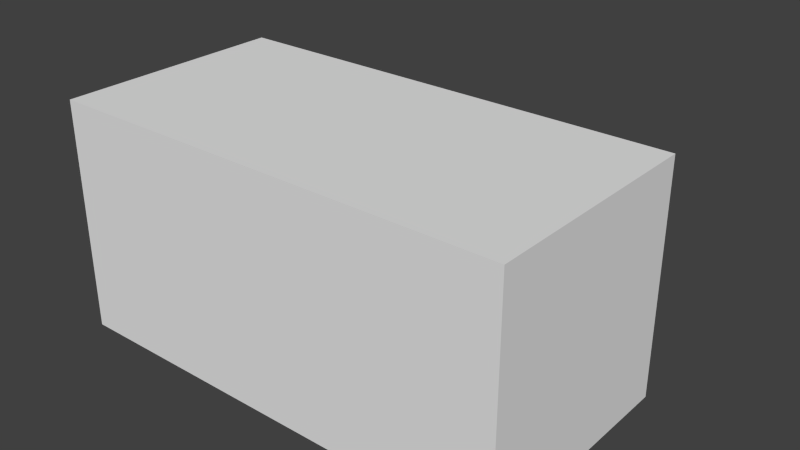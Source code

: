 # Source: hierarchy.blend  (saved by Blender 2.69.0; exported with 4.5.12 LTS)
import bpy
from mathutils import Matrix  # noqa: F401  (used for matrix-valued properties, if any)

bpy.ops.wm.read_factory_settings(use_empty=True)
scene = bpy.context.scene
scene.name = 'Scene'

# ---- collections
col_collection_1 = bpy.data.collections.new('Collection 1'); scene.collection.children.link(col_collection_1)

# ---- materials (node trees are filled in below, after node groups)
mat_material = bpy.data.materials.new('Material')
mat_material.alpha_threshold = 0.0
mat_material.use_transparent_shadow = False
mat_material.roughness = 0.5
mat_material.line_color = (0.0, 0.0, 0.0, 1.0)

# ---- material node trees

# ---- world
world_world = bpy.data.worlds.new('World'); scene.world = world_world
world_world.color = (0.05088, 0.05088, 0.05088)
world_world.use_sun_shadow = False
world_world.sun_shadow_jitter_overblur = 0.0
world_world.cycles.sampling_method = 'MANUAL'
world_world.cycles.sample_map_resolution = 256

# ---- meshes
me_cuboid = bpy.data.meshes.new('Cuboid')
me_cuboid.from_pydata([(2.0, 1.0, -1.0), (2.0, -1.0, -1.0), (-2.0, -1.0, -1.0), (-2.0, 1.0, -1.0), (2.0, 1.0, 1.0), (2.0, -1.0, 1.0), (-2.0, -1.0, 1.0), (-2.0, 1.0, 1.0)], [], [(0, 1, 2, 3), (4, 7, 6, 5), (0, 4, 5, 1), (1, 5, 6, 2), (2, 6, 7, 3), (4, 0, 3, 7)])
_ca = me_cuboid.color_attributes.new('Col', 'BYTE_COLOR', 'CORNER')
_ca.data.foreach_set('color', [1.0, 0.1356, 0.2705, 1.0, 1.0, 0.1746, 0.3095, 1.0, 1.0, 0.1356, 0.2705, 1.0, 1.0, 0.1356, 0.2705, 1.0, 0.09531, 0.08438, 1.0, 1.0, 0.09531, 0.08438, 1.0, 1.0, 0.09531, 0.08438, 1.0, 1.0, 0.09531, 0.08438, 1.0, 1.0, 1.0, 0.6308, 0.1248, 1.0, 1.0, 0.6308, 0.1248, 1.0, 1.0, 0.6376, 0.1329, 1.0, 1.0, 0.6308, 0.1248, 1.0, 1.0, 0.09306, 0.0006071, 1.0, 1.0, 0.09084, 0.0, 1.0, 1.0, 0.09084, 0.0, 1.0, 1.0, 0.09084, 0.0, 1.0, 0.6795, 1.0, 0.1248, 1.0, 0.6795, 1.0, 0.1248, 1.0, 0.6795, 1.0, 0.1248, 1.0, 0.6795, 1.0, 0.1248, 1.0, 0.7379, 0.1384, 1.0, 1.0, 0.6514, 0.1329, 1.0, 1.0, 0.7379, 0.1384, 1.0, 1.0, 0.7379, 0.1384, 1.0, 1.0])
me_cuboid.materials.append(mat_material)
me_cuboid.use_remesh_preserve_volume = False
me_cuboid.use_remesh_preserve_attributes = False
me_cuboid.use_mirror_vertex_groups = False
me_cuboid.update()
me_cube = bpy.data.meshes.new('Cube')
me_cube.from_pydata([(-0.5, -0.5, -0.5), (-0.5, 0.5, -0.5), (0.5, 0.5, -0.5), (0.5, -0.5, -0.5), (-0.5, -0.5, 0.5), (-0.5, 0.5, 0.5), (0.5, 0.5, 0.5), (0.5, -0.5, 0.5)], [], [(4, 5, 1, 0), (5, 6, 2, 1), (6, 7, 3, 2), (7, 4, 0, 3), (0, 1, 2, 3), (7, 6, 5, 4)])
_ca = me_cube.color_attributes.new('Col', 'BYTE_COLOR', 'CORNER')
_ca.data.foreach_set('color', [0.2874, 0.8388, 1.0, 1.0, 0.2874, 0.8388, 1.0, 1.0, 0.2874, 0.8388, 1.0, 1.0, 0.2874, 0.8388, 1.0, 1.0, 0.0, 1.0, 0.1356, 1.0, 0.0, 1.0, 0.1356, 1.0, 0.0, 1.0, 0.1356, 1.0, 0.0, 1.0, 0.1356, 1.0, 0.9911, 0.0003035, 0.6795, 1.0, 1.0, 0.0, 0.6724, 1.0, 1.0, 0.0, 0.6724, 1.0, 1.0, 0.0, 0.6724, 1.0, 1.0, 0.0, 0.01033, 1.0, 1.0, 0.0, 0.01033, 1.0, 1.0, 0.0, 0.01033, 1.0, 1.0, 0.0, 0.01033, 1.0, 1.0, 0.3916, 0.0, 1.0, 1.0, 0.3916, 0.0, 1.0, 1.0, 0.3916, 0.0, 1.0, 1.0, 0.3916, 0.0, 1.0, 0.02122, 0.0006071, 1.0, 1.0, 0.01938, 0.0, 1.0, 1.0, 0.01938, 0.0, 1.0, 1.0, 0.01938, 0.0, 1.0, 1.0])
me_cube.use_remesh_preserve_volume = False
me_cube.use_remesh_preserve_attributes = False
me_cube.use_mirror_vertex_groups = False
me_cube.update()

# ---- objects
ob_cuboid = bpy.data.objects.new('Cuboid', me_cuboid)
ob_cube = bpy.data.objects.new('Cube', me_cube)

# ---- transforms, parenting, visibility, modifiers, constraints
ob_cuboid.location = (0.0, 0.0, 0.0)
ob_cuboid.lock_rotations_4d = False
ob_cuboid.empty_display_type = 'ARROWS'
ob_cuboid.lineart.crease_threshold = 0.0
ob_cube.parent = ob_cuboid
ob_cube.location = (1.0, 1.5, 0.0)
ob_cube.lineart.crease_threshold = 0.0

# ---- collection membership
col_collection_1.objects.link(ob_cuboid)
col_collection_1.objects.link(ob_cube)

# ---- scene / render settings (as saved in the file)
scene.frame_start = 1; scene.frame_end = 250; scene.frame_set(1)
scene.render.engine = 'BLENDER_EEVEE_NEXT'
scene.render.image_settings.compression = 90
scene.render.resolution_percentage = 50
scene.render.dither_intensity = 0.0
scene.cycles.use_denoising = False
scene.cycles.samples = 10
scene.cycles.sampling_pattern = 'TABULATED_SOBOL'
scene.cycles.light_sampling_threshold = 0.0
scene.cycles.use_adaptive_sampling = False
scene.cycles.use_light_tree = False
scene.cycles.blur_glossy = 0.0
scene.cycles.volume_bounces = 1
scene.cycles.pixel_filter_type = 'GAUSSIAN'
scene.cycles.sample_clamp_indirect = 0.0
scene.view_settings.view_transform = 'Standard'
bpy.context.view_layer.update()

# ---- added for rendering (the .blend has no active camera and no usable light): camera, sun
cam_auto = bpy.data.cameras.new('AutoCamera')
cam_auto.lens = 50.0
cam_auto.sensor_width = 36.0
cam_auto.clip_end = 1000.0
ob_auto_camera = bpy.data.objects.new('AutoCamera', cam_auto)
scene.collection.objects.link(ob_auto_camera)
ob_auto_camera.location = (4.98249, -5.47899, 3.98599)
ob_auto_camera.rotation_euler = (1.09748, -7.21219e-08, 0.694738)
scene.camera = ob_auto_camera
light_auto_sun = bpy.data.lights.new('AutoSun', 'SUN')
light_auto_sun.energy = 3.0
light_auto_sun.angle = 0.0523599
ob_auto_sun = bpy.data.objects.new('AutoSun', light_auto_sun)
scene.collection.objects.link(ob_auto_sun)
ob_auto_sun.rotation_euler = (0.872665, 0.174533, 0.523599)
bpy.context.view_layer.update()

